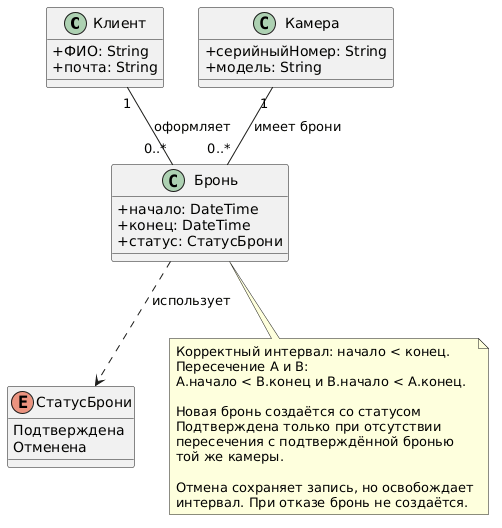

The diagram above was rendered by PlantUML. Its source (embedded in the PNG):
@startuml
skinparam classAttributeIconSize 0
skinparam shadowing false

class "Клиент" as Client {
  +ФИО: String
  +почта: String
}

class "Камера" as Camera {
  +серийныйНомер: String
  +модель: String
}

class "Бронь" as Booking {
  +начало: DateTime
  +конец: DateTime
  +статус: СтатусБрони
}

enum "СтатусБрони" as BookingStatus {
  Подтверждена
  Отменена
}

Client "1" -- "0..*" Booking : оформляет
Camera "1" -- "0..*" Booking : имеет брони

Booking ..> BookingStatus : использует

note bottom of Booking
  Корректный интервал: начало < конец.
  Пересечение A и B:
  A.начало < B.конец и B.начало < A.конец.

  Новая бронь создаётся со статусом
  Подтверждена только при отсутствии
  пересечения с подтверждённой бронью
  той же камеры.

  Отмена сохраняет запись, но освобождает
  интервал. При отказе бронь не создаётся.
end note
@enduml